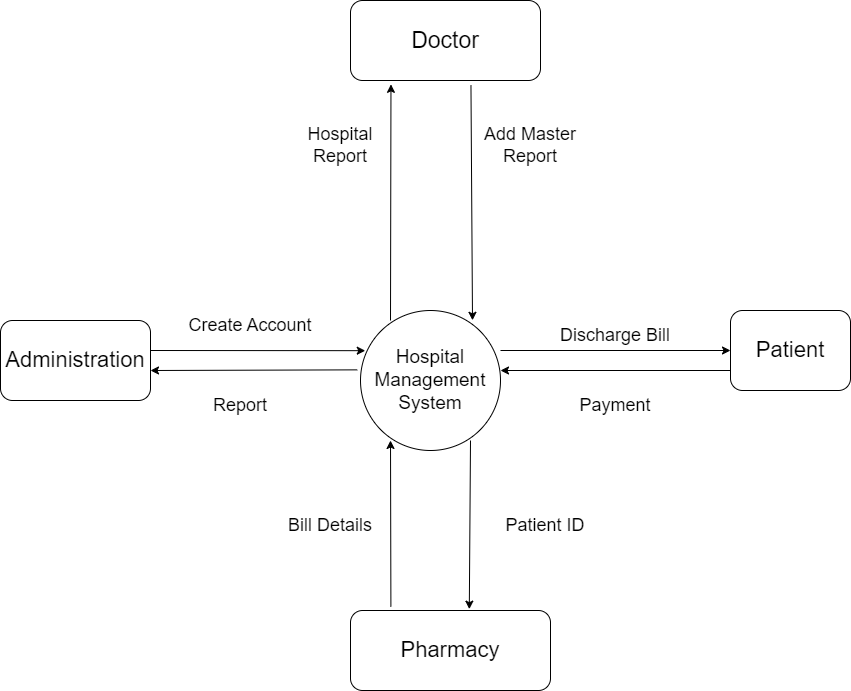

The diagram above was exported from draw.io. Its source (the exported page's mxGraphModel, read from the mxfile embedded in the PNG):
<mxGraphModel dx="1050" dy="557" grid="1" gridSize="10" guides="1" tooltips="1" connect="1" arrows="1" fold="1" page="1" pageScale="1" pageWidth="1100" pageHeight="850" math="0" shadow="0">
  <root>
    <mxCell id="0" />
    <mxCell id="1" parent="0" />
    <mxCell id="38OGG4q46lJuTDqvqm9d-1" value="&lt;font style=&quot;font-size: 19px;&quot;&gt;Hospital Management System&lt;/font&gt;" style="ellipse;whiteSpace=wrap;html=1;aspect=fixed;" vertex="1" parent="1">
      <mxGeometry x="450" y="400" width="140" height="140" as="geometry" />
    </mxCell>
    <mxCell id="38OGG4q46lJuTDqvqm9d-2" value="&lt;font style=&quot;font-size: 22px;&quot;&gt;Patient&lt;/font&gt;" style="rounded=1;whiteSpace=wrap;html=1;" vertex="1" parent="1">
      <mxGeometry x="820" y="400" width="120" height="80" as="geometry" />
    </mxCell>
    <mxCell id="38OGG4q46lJuTDqvqm9d-3" value="&lt;font style=&quot;font-size: 22px;&quot;&gt;Pharmacy&lt;/font&gt;" style="rounded=1;whiteSpace=wrap;html=1;" vertex="1" parent="1">
      <mxGeometry x="440" y="700" width="200" height="80" as="geometry" />
    </mxCell>
    <mxCell id="38OGG4q46lJuTDqvqm9d-4" value="&lt;font style=&quot;font-size: 22px;&quot;&gt;Administration&lt;/font&gt;" style="rounded=1;whiteSpace=wrap;html=1;" vertex="1" parent="1">
      <mxGeometry x="90" y="410" width="150" height="80" as="geometry" />
    </mxCell>
    <mxCell id="38OGG4q46lJuTDqvqm9d-5" value="&lt;font style=&quot;font-size: 23px;&quot;&gt;Doctor&lt;/font&gt;" style="rounded=1;whiteSpace=wrap;html=1;" vertex="1" parent="1">
      <mxGeometry x="440" y="90" width="190" height="80" as="geometry" />
    </mxCell>
    <mxCell id="38OGG4q46lJuTDqvqm9d-6" value="" style="endArrow=classic;html=1;rounded=0;entryX=0;entryY=0.5;entryDx=0;entryDy=0;" edge="1" parent="1" target="38OGG4q46lJuTDqvqm9d-2">
      <mxGeometry width="50" height="50" relative="1" as="geometry">
        <mxPoint x="590" y="440" as="sourcePoint" />
        <mxPoint x="630" y="390" as="targetPoint" />
      </mxGeometry>
    </mxCell>
    <mxCell id="38OGG4q46lJuTDqvqm9d-7" value="" style="endArrow=classic;html=1;rounded=0;exitX=0.202;exitY=-0.047;exitDx=0;exitDy=0;exitPerimeter=0;" edge="1" parent="1" source="38OGG4q46lJuTDqvqm9d-3">
      <mxGeometry width="50" height="50" relative="1" as="geometry">
        <mxPoint x="480" y="640" as="sourcePoint" />
        <mxPoint x="480" y="530" as="targetPoint" />
      </mxGeometry>
    </mxCell>
    <mxCell id="38OGG4q46lJuTDqvqm9d-9" value="" style="endArrow=classic;html=1;rounded=0;entryX=0.034;entryY=0.287;entryDx=0;entryDy=0;entryPerimeter=0;" edge="1" parent="1" target="38OGG4q46lJuTDqvqm9d-1">
      <mxGeometry width="50" height="50" relative="1" as="geometry">
        <mxPoint x="240" y="440" as="sourcePoint" />
        <mxPoint x="290" y="390" as="targetPoint" />
      </mxGeometry>
    </mxCell>
    <mxCell id="38OGG4q46lJuTDqvqm9d-11" value="" style="endArrow=classic;html=1;rounded=0;entryX=0.8;entryY=0.07;entryDx=0;entryDy=0;entryPerimeter=0;exitX=0.634;exitY=1.058;exitDx=0;exitDy=0;exitPerimeter=0;" edge="1" parent="1" source="38OGG4q46lJuTDqvqm9d-5" target="38OGG4q46lJuTDqvqm9d-1">
      <mxGeometry width="50" height="50" relative="1" as="geometry">
        <mxPoint x="560" y="280" as="sourcePoint" />
        <mxPoint x="560" y="360" as="targetPoint" />
      </mxGeometry>
    </mxCell>
    <mxCell id="38OGG4q46lJuTDqvqm9d-12" value="" style="endArrow=classic;html=1;rounded=0;exitX=-0.023;exitY=0.424;exitDx=0;exitDy=0;exitPerimeter=0;" edge="1" parent="1" source="38OGG4q46lJuTDqvqm9d-1">
      <mxGeometry width="50" height="50" relative="1" as="geometry">
        <mxPoint x="310" y="460" as="sourcePoint" />
        <mxPoint x="240" y="460" as="targetPoint" />
      </mxGeometry>
    </mxCell>
    <mxCell id="38OGG4q46lJuTDqvqm9d-13" value="" style="endArrow=classic;html=1;rounded=0;exitX=0;exitY=0.75;exitDx=0;exitDy=0;" edge="1" parent="1" source="38OGG4q46lJuTDqvqm9d-2">
      <mxGeometry width="50" height="50" relative="1" as="geometry">
        <mxPoint x="680" y="460" as="sourcePoint" />
        <mxPoint x="590" y="460" as="targetPoint" />
      </mxGeometry>
    </mxCell>
    <mxCell id="38OGG4q46lJuTDqvqm9d-14" value="" style="endArrow=classic;html=1;rounded=0;entryX=0.213;entryY=1.048;entryDx=0;entryDy=0;entryPerimeter=0;" edge="1" parent="1" target="38OGG4q46lJuTDqvqm9d-5">
      <mxGeometry width="50" height="50" relative="1" as="geometry">
        <mxPoint x="480" y="410" as="sourcePoint" />
        <mxPoint x="480" y="180" as="targetPoint" />
      </mxGeometry>
    </mxCell>
    <mxCell id="38OGG4q46lJuTDqvqm9d-15" value="" style="endArrow=classic;html=1;rounded=0;entryX=0.594;entryY=-0.017;entryDx=0;entryDy=0;entryPerimeter=0;" edge="1" parent="1" target="38OGG4q46lJuTDqvqm9d-3">
      <mxGeometry width="50" height="50" relative="1" as="geometry">
        <mxPoint x="560" y="530" as="sourcePoint" />
        <mxPoint x="560" y="610" as="targetPoint" />
      </mxGeometry>
    </mxCell>
    <mxCell id="38OGG4q46lJuTDqvqm9d-19" value="&lt;font style=&quot;font-size: 18px;&quot;&gt;Add Master Report&lt;/font&gt;" style="text;html=1;align=center;verticalAlign=middle;whiteSpace=wrap;rounded=0;" vertex="1" parent="1">
      <mxGeometry x="570" y="220" width="100" height="30" as="geometry" />
    </mxCell>
    <mxCell id="38OGG4q46lJuTDqvqm9d-20" value="&lt;font style=&quot;font-size: 18px;&quot;&gt;Discharge Bill&lt;/font&gt;" style="text;html=1;align=center;verticalAlign=middle;whiteSpace=wrap;rounded=0;" vertex="1" parent="1">
      <mxGeometry x="630" y="410" width="150" height="30" as="geometry" />
    </mxCell>
    <mxCell id="38OGG4q46lJuTDqvqm9d-21" value="&lt;font style=&quot;font-size: 18px;&quot;&gt;Hospital Report&lt;/font&gt;" style="text;html=1;align=center;verticalAlign=middle;whiteSpace=wrap;rounded=0;" vertex="1" parent="1">
      <mxGeometry x="400" y="220" width="60" height="30" as="geometry" />
    </mxCell>
    <mxCell id="38OGG4q46lJuTDqvqm9d-22" value="&lt;font style=&quot;font-size: 18px;&quot;&gt;Create Account&lt;/font&gt;" style="text;html=1;align=center;verticalAlign=middle;whiteSpace=wrap;rounded=0;" vertex="1" parent="1">
      <mxGeometry x="265" y="400" width="150" height="30" as="geometry" />
    </mxCell>
    <mxCell id="38OGG4q46lJuTDqvqm9d-23" value="&lt;font style=&quot;font-size: 18px;&quot;&gt;Report&lt;/font&gt;" style="text;html=1;align=center;verticalAlign=middle;whiteSpace=wrap;rounded=0;" vertex="1" parent="1">
      <mxGeometry x="300" y="480" width="60" height="30" as="geometry" />
    </mxCell>
    <mxCell id="38OGG4q46lJuTDqvqm9d-27" value="&lt;font style=&quot;font-size: 18px;&quot;&gt;Payment&lt;/font&gt;" style="text;html=1;align=center;verticalAlign=middle;whiteSpace=wrap;rounded=0;" vertex="1" parent="1">
      <mxGeometry x="675" y="450" width="60" height="90" as="geometry" />
    </mxCell>
    <mxCell id="38OGG4q46lJuTDqvqm9d-28" value="&lt;font style=&quot;font-size: 18px;&quot;&gt;Bill Details&lt;/font&gt;" style="text;html=1;align=center;verticalAlign=middle;whiteSpace=wrap;rounded=0;" vertex="1" parent="1">
      <mxGeometry x="370" y="600" width="100" height="30" as="geometry" />
    </mxCell>
    <mxCell id="38OGG4q46lJuTDqvqm9d-29" value="&lt;font style=&quot;font-size: 18px;&quot;&gt;Patient ID&lt;/font&gt;" style="text;html=1;align=center;verticalAlign=middle;whiteSpace=wrap;rounded=0;" vertex="1" parent="1">
      <mxGeometry x="590" y="600" width="90" height="30" as="geometry" />
    </mxCell>
  </root>
</mxGraphModel>